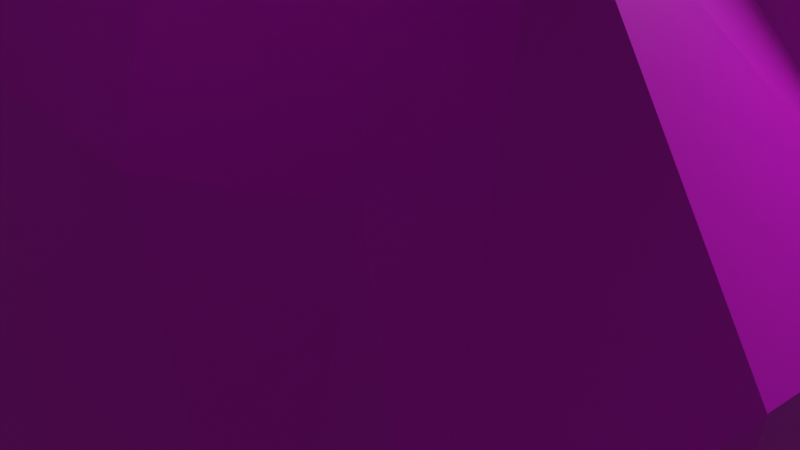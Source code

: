 # Source: cria.blend  (saved by Blender 2.93.21; exported with 4.5.12 LTS)
import bpy
from mathutils import Matrix  # noqa: F401  (used for matrix-valued properties, if any)

bpy.ops.wm.read_factory_settings(use_empty=True)
scene = bpy.context.scene
scene.name = 'Scene'

# ---- collections
col_collection = bpy.data.collections.new('Collection'); scene.collection.children.link(col_collection)

# ---- images (referenced by path relative to the original .blend; pixels are not part of the script)
import os
ASSET_DIR = os.environ.get("B2B_ASSET_DIR", "")  # directory of the original .blend (textures are referenced by path, not embedded)
HERE = os.path.dirname(os.path.abspath(__file__))  # packed textures are extracted next to this script under _unpacked/

def load_image(name, relpath, width, height, colorspace="sRGB"):
    """Load a texture the original file referenced (path relative to the .blend, or extracted next to this script)."""
    p = next((c for c in (os.path.join(HERE, relpath), os.path.join(ASSET_DIR, relpath)) if relpath and os.path.exists(c)), "")
    if p:
        img = bpy.data.images.load(p, check_existing=True)
        img.name = name
    else:  # same state as the original file: an image datablock whose file is absent (Cycles renders it pink)
        img = bpy.data.images.new(name, width, height)
        img.source = "FILE"
        img.filepath = "//" + (relpath or name)
    img.colorspace_settings.name = colorspace
    return img
img_criatextura_png = load_image('Criatextura.png', 'Criatextura.png', 1024, 1024, 'sRGB')

# ---- materials (node trees are filled in below, after node groups)
mat_material_001 = bpy.data.materials.new('Material.001')

# ---- material node trees
mat_material_001.use_nodes = True; mat_material_001.node_tree.nodes.clear()
_N = mat_material_001.node_tree.nodes; _L = mat_material_001.node_tree.links
n0 = _N.new('ShaderNodeBsdfPrincipled'); n0.name = 'Principled BSDF'; n0.location = (10, 300)
n0.distribution = 'GGX'
n0.subsurface_method = 'BURLEY'
n0.inputs[3].default_value = 1.45
n0.inputs[27].default_value = (0.0, 0.0, 0.0, 1.0)
n0.inputs[28].default_value = 1.0
n1 = _N.new('ShaderNodeOutputMaterial'); n1.name = 'Material Output'; n1.location = (300, 300)
n2 = _N.new('ShaderNodeTexImage'); n2.name = 'Image Texture'; n2.location = (-280, 275)
n2.image = img_criatextura_png
_L.new(n0.outputs[0], n1.inputs[0])
_L.new(n2.outputs[0], n0.inputs[0])
n1.is_active_output = True

# ---- world
world_world = bpy.data.worlds.new('World'); scene.world = world_world
world_world.use_nodes = True; world_world.node_tree.nodes.clear()
_N = world_world.node_tree.nodes; _L = world_world.node_tree.links
n0 = _N.new('ShaderNodeOutputWorld'); n0.name = 'World Output'; n0.location = (300, 300)
n1 = _N.new('ShaderNodeBackground'); n1.name = 'Background'; n1.location = (10, 300)
n1.inputs[0].default_value = (0.05088, 0.05088, 0.05088, 1.0)
_L.new(n1.outputs[0], n0.inputs[0])
n0.is_active_output = True
world_world.color = (0.05088, 0.05088, 0.05088)
world_world.use_sun_shadow = False
world_world.sun_shadow_jitter_overblur = 0.0

# ---- cameras
cam_camera = bpy.data.cameras.new('Camera')
cam_camera.clip_end = 100.0
cam_camera.ortho_scale = 7.314

# ---- lights
light_light = bpy.data.lights.new('Light', 'POINT')
light_light.transmission_factor = 0.0
light_light.energy = 1000.0
light_light.shadow_soft_size = 0.1
light_light.shadow_maximum_resolution = 0.006
light_light.use_absolute_resolution = True

# ---- meshes
me_cube_065 = bpy.data.meshes.new('Cube.065')
me_cube_065.from_pydata([(0.479, -0.4986, -0.7595), (0.3839, -0.2266, 1.217), (0.4949, 0.5791, -0.7452), (0.2733, 0.4226, 1.13), (0.7742, 0.709, 0.1096), (0.6777, -0.6772, 0.254), (0.7811, 0.7991, -0.2337), (0.7591, -0.6893, -0.2228), (0.37, 0.4025, 1.015), (0.3644, -0.1504, 1.11), (0.6424, 0.6264, -0.6198), (0.6307, -0.6956, -0.4846), (0.5806, 0.591, 0.4194), (0.5806, -0.377, 0.7417), (0.6596, 0.05714, -0.7485), (0.3608, 0.1598, 1.174), (0.8652, -0.005476, 0.212), (0.9027, 0.05236, -0.2228), (0.4127, 0.1781, 1.011), (0.8346, 0.05348, -0.4898), (0.6804, 0.1441, 0.8026), (0.2103, 0.6016, -0.7904), (0.0, 0.3775, 1.101), (0.2103, -0.5364, -0.7904), (0.0, -0.3422, 1.256), (-0.0002977, -0.8618, 0.2655), (0.0, 0.8684, -0.05779), (0.0, 0.8542, -0.4656), (0.0, -0.8409, -0.2228), (0.0, -0.1444, 1.1), (0.0, 0.4992, 0.9938), (0.0, -0.7032, -0.6278), (0.0, 0.8253, -0.6278), (0.0, 0.7385, 0.498), (0.0, -0.5065, 0.7537), (0.2657, -0.2789, -0.7163), (0.4564, -0.3582, 1.349), (0.4556, 0.7472, 1.239), (0.5751, 0.1882, 1.302), (0.0, 0.7243, 1.246), (0.0, -0.6166, 1.493), (0.822, -0.6721, 1.857), (0.8206, 0.9276, 1.629), (1.067, 0.1394, 1.777), (0.0, 1.173, 1.555), (0.0, -0.9622, 1.927), (0.8031, -0.7079, 2.248), (1.073, 0.8394, 1.92), (1.206, 0.1628, 2.133), (0.0, 1.297, 2.28), (0.0, -1.018, 2.628), (0.9756, -0.3751, 2.559), (1.046, 0.6469, 2.274), (1.256, 0.2538, 2.499), (-9.078e-05, 1.5, 1.763), (0.6873, -0.2012, 2.962), (1.01, 0.6431, 2.706), (1.149, 0.3862, 2.882), (0.0, 1.21, 2.61), (0.0, -0.7076, 3.279), (0.6654, -0.06031, 3.252), (0.9432, 0.7626, 2.845), (0.8273, 0.5684, 3.242), (0.0, 1.024, 2.697), (0.0, -0.2816, 3.51), (0.4122, 0.2195, 3.521), (0.4116, 0.7125, 3.354), (0.5291, 0.5577, 3.432), (6.139e-05, 0.8049, 3.351), (0.0, 0.0918, 3.549), (0.1454, 0.3854, 1.117), (0.2974, -0.4628, -0.8238), (0.567, 0.7189, -0.08754), (0.4419, 0.7701, -0.3708), (0.2461, 0.469, 1.008), (0.3038, 0.7912, -0.6906), (0.3588, 0.6931, 0.41), (0.3508, 0.5329, -0.8203), (0.2389, -0.3739, 1.272), (0.3822, -0.8336, 0.2638), (0.4379, -0.851, -0.2228), (0.2503, -0.1841, 1.112), (0.3692, -0.8264, -0.4872), (0.3588, -0.4791, 0.7511), (0.3384, -0.00346, -0.8864), (0.3452, 0.6995, 1.232), (0.424, -0.5881, 1.492), (0.4399, 1.166, 1.627), (0.4454, -0.9174, 1.904), (0.6007, 1.256, 1.842), (0.5087, -0.9684, 2.299), (0.4411, 1.019, 2.037), (0.3775, -0.8884, 2.777), (0.4962, 0.9606, 2.84), (0.3316, -0.669, 3.176), (0.5775, 0.9343, 2.93), (0.3467, -0.2549, 3.506), (0.1917, 0.6685, 3.413), (0.1933, 0.3875, 3.511), (0.4672, -0.06784, 1.21), (0.8352, -0.3851, 0.2357), (0.8651, -0.3615, -0.2228), (0.4356, -0.03799, 1.076), (0.8177, -0.297, -0.4872), (0.6883, -0.1615, 0.7217), (0.6042, -0.2397, -0.8395), (0.5529, -0.1224, 1.32), (0.2134, -0.2153, -0.7506), (1.019, -0.3713, 1.825), (1.154, -0.3615, 2.199), (1.151, 0.02544, 2.303), (0.9818, 0.1789, 2.795), (0.8545, 0.2407, 3.271), (0.5026, 0.4938, 3.482), (0.4451, -0.3423, -0.8784), (0.6066, 0.4153, -0.7423), (0.3023, 0.2495, 1.15), (0.8622, 0.3635, 0.2372), (0.8651, 0.4662, -0.2228), (0.4455, 0.3453, 1.027), (0.8177, 0.4039, -0.4872), (0.6621, 0.468, 0.7253), (0.2134, 0.3505, -0.6745), (0.5529, 0.4946, 1.27), (1.019, 0.6118, 1.682), (1.198, 0.549, 2.026), (1.228, 0.5067, 2.455), (1.196, 0.5306, 2.83), (0.8021, 0.6439, 3.189), (0.5026, 0.6402, 3.41), (0.3658, 0.2012, -0.879), (0.2832, 1.48, 1.779), (0.3607, 1.453, 1.906), (0.3791, 1.485, 2.083), (0.1272, 1.248, 2.258), (0.0, 1.607, 2.177), (0.0, 1.568, 1.899), (0.1655, 1.559, 1.907), (0.2028, 1.597, 1.968), (0.2116, 1.612, 2.053), (0.1819, 1.599, 2.155), (0.2657, 0.4139, -0.7163), (0.2861, 0.06751, -0.7928), (0.2771, -0.1042, -0.7974), (0.2855, 0.2392, -0.7864), (0.4057, -0.6161, -1.219), (0.2434, -0.5156, -1.146), (0.2219, -0.9112, -1.2), (0.1016, -0.8569, -1.167), (0.5464, -0.2275, -1.212), (0.4158, -0.1554, -1.221), (0.07888, -0.7173, -1.184), (0.3023, -0.6925, -1.036), (0.4041, 0.05094, -0.972), (0.1515, 0.07836, -1.187), (0.1154, -0.3577, -1.172), (0.39, -0.5425, -1.013), (0.8331, 0.4346, -1.213), (0.6721, 0.2503, -1.199), (0.6131, 0.2003, -0.8938), (0.2493, 0.2779, -1.21), (0.8072, 0.8686, -1.147), (0.7249, 0.9907, -1.213), (0.7013, 0.6928, -0.9537), (0.5578, 1.007, -1.218), (0.0, -0.4425, -0.7839), (0.0, 0.5353, -0.7684), (0.4295, 0.2627, 1.029), (0.6694, 0.3312, 0.6937), (0.6542, 0.1258, 0.9048), (0.6333, 0.4682, 0.8831), (0.7145, 0.2521, 1.009), (0.8161, 0.2778, 0.8182), (0.7356, 0.4328, 1.031), (0.8005, 0.4205, 0.7795), (0.7145, 0.3265, 1.025), (0.8226, 0.3591, 0.7758), (0.753, 0.2029, 0.925), (0.7702, 0.4973, 0.8487), (0.5876, 0.6263, 0.8692), (0.621, 0.6617, 0.7371), (0.7233, 0.6263, 0.8848), (0.7567, 0.6617, 0.7527), (0.1628, 0.8448, 1.082), (0.2597, 0.8032, 0.9216), (0.3622, 0.8448, 1.1), (0.4236, 0.8032, 0.9364), (0.08962, 0.9502, 0.9812), (0.1791, 0.9837, 0.8561), (0.4528, 0.9502, 0.996), (0.5422, 0.9837, 0.8709), (0.2268, 1.02, 0.8668), (0.2617, 1.034, 0.8179), (0.3687, 1.02, 0.8725), (0.4036, 1.034, 0.8237), (1.043, -0.3754, 2.639), (0.7504, -0.1631, 2.907), (1.157, -0.1198, 2.371), (1.101, 0.01432, 2.69), (1.512, -0.7812, 3.045), (0.871, -0.09205, 3.142), (1.676, -0.296, 2.496), (1.233, -0.2826, 2.818), (1.729, -0.8505, 3.461), (0.8748, -0.223, 3.676), (1.832, -0.2926, 2.616), (1.422, -0.4326, 3.336), (1.823, -0.5824, 3.835), (1.267, -0.3665, 3.94), (2.141, -0.4346, 3.198), (1.749, -0.5077, 3.623), (0.2357, -0.8704, -0.2228), (0.2013, -0.7892, -0.5575), (0.0, -1.252, -0.2133), (0.4036, -0.8387, -0.355), (0.2185, -0.8298, -0.3902), (0.0, -1.114, -0.6182), (0.1736, -1.233, -0.2133), (0.2013, -1.151, -0.548), (0.2095, -1.18, -0.3823), (0.0, -1.579, -0.1973), (0.0, -1.639, -0.5515), (0.1506, -1.562, -0.1973), (0.2013, -1.676, -0.4812), (0.1909, -1.704, -0.319), (0.0, -1.832, -0.1672), (-3.085e-05, -2.16, -0.273), (0.1182, -1.831, -0.1898), (0.1159, -2.172, -0.1927), (0.1684, -2.01, -0.157), (0.0, -1.871, -0.161), (0.0001863, -2.282, -0.188), (0.0, -2.08, -0.1072), (0.0, -2.368, -0.1476), (0.0, -2.237, -0.117), (0.9574, 0.8176, 2.072), (0.7354, 0.8017, 2.848), (1.052, 0.6038, 2.525), (0.2798, 1.009, 2.615), (0.6271, 0.8169, 2.499), (0.8431, 0.9535, 2.045), (0.3279, 1.068, 2.116), (0.6559, 0.9215, 2.154), (0.3878, 0.9077, 2.53), (0.3974, 1.0, 2.181), (0.6852, 0.834, 2.355), (0.5534, 0.8541, 2.554), (0.3746, 0.9743, 2.376), (0.5822, 0.9873, 2.096), (0.5411, 0.869, 2.408), (0.754, 0.8504, 2.934), (-0.479, -0.4986, -0.7595), (-0.3839, -0.2266, 1.217), (-0.4949, 0.5791, -0.7452), (-0.2733, 0.4226, 1.13), (-0.7742, 0.709, 0.1096), (-0.6777, -0.6772, 0.254), (-0.7811, 0.7991, -0.2337), (-0.7591, -0.6893, -0.2228), (-0.37, 0.4025, 1.015), (-0.3644, -0.1504, 1.11), (-0.6424, 0.6264, -0.6198), (-0.6307, -0.6956, -0.4846), (-0.5806, 0.591, 0.4194), (-0.5806, -0.377, 0.7417), (-0.6596, 0.05714, -0.7485), (-0.3608, 0.1598, 1.174), (-0.8652, -0.005476, 0.212), (-0.9027, 0.05236, -0.2228), (-0.4127, 0.1781, 1.011), (-0.8346, 0.05348, -0.4898), (-0.6804, 0.1441, 0.8026), (-0.2103, 0.6016, -0.7904), (-0.2103, -0.5364, -0.7904), (0.0002977, -0.8618, 0.2655), (-0.2657, -0.2789, -0.7163), (-0.4564, -0.3582, 1.349), (-0.4556, 0.7472, 1.239), (-0.5751, 0.1882, 1.302), (-0.822, -0.6721, 1.857), (-0.8206, 0.9276, 1.629), (-1.067, 0.1394, 1.777), (-0.8031, -0.7079, 2.248), (-1.073, 0.8394, 1.92), (-1.206, 0.1628, 2.133), (-0.9756, -0.3751, 2.559), (-1.046, 0.6469, 2.274), (-1.256, 0.2538, 2.499), (9.078e-05, 1.5, 1.763), (-1.875e-05, -0.9305, 2.803), (-0.6873, -0.2012, 2.962), (-1.01, 0.6431, 2.706), (-1.149, 0.3862, 2.882), (-0.6654, -0.06031, 3.252), (-0.9432, 0.7626, 2.845), (-0.8273, 0.5684, 3.242), (-0.4122, 0.2195, 3.521), (-0.4116, 0.7125, 3.354), (-0.5291, 0.5577, 3.432), (-6.139e-05, 0.8049, 3.351), (-0.1454, 0.3854, 1.117), (-0.2974, -0.4628, -0.8238), (-0.567, 0.7189, -0.08754), (-0.4419, 0.7701, -0.3708), (-0.2461, 0.469, 1.008), (-0.3038, 0.7912, -0.6906), (-0.3588, 0.6931, 0.41), (-0.3508, 0.5329, -0.8203), (-0.2389, -0.3739, 1.272), (-0.3822, -0.8336, 0.2638), (-0.4379, -0.851, -0.2228), (-0.2503, -0.1841, 1.112), (-0.3692, -0.8264, -0.4872), (-0.3588, -0.4791, 0.7511), (-0.3384, -0.00346, -0.8864), (-0.3452, 0.6995, 1.232), (-0.424, -0.5881, 1.492), (-0.4399, 1.166, 1.627), (-0.4454, -0.9174, 1.904), (-0.6007, 1.256, 1.842), (-0.5087, -0.9684, 2.299), (-0.4411, 1.019, 2.037), (-0.3775, -0.8884, 2.777), (-0.4962, 0.9606, 2.84), (-0.3316, -0.669, 3.176), (-0.5775, 0.9343, 2.93), (-0.3467, -0.2549, 3.506), (-0.1917, 0.6685, 3.413), (-0.1933, 0.3875, 3.511), (-0.4672, -0.06784, 1.21), (-0.8352, -0.3851, 0.2357), (-0.8651, -0.3615, -0.2228), (-0.4356, -0.03799, 1.076), (-0.8177, -0.297, -0.4872), (-0.6883, -0.1615, 0.7217), (-0.6042, -0.2397, -0.8395), (-0.5529, -0.1224, 1.32), (-0.2134, -0.2153, -0.7506), (-1.019, -0.3713, 1.825), (-1.154, -0.3615, 2.199), (-1.151, 0.02544, 2.303), (-0.9818, 0.1789, 2.795), (-0.8545, 0.2407, 3.271), (-0.5026, 0.4938, 3.482), (-0.4451, -0.3423, -0.8784), (-0.6066, 0.4153, -0.7423), (-0.3023, 0.2495, 1.15), (-0.8622, 0.3635, 0.2372), (-0.8651, 0.4662, -0.2228), (-0.4455, 0.3453, 1.027), (-0.8177, 0.4039, -0.4872), (-0.6621, 0.468, 0.7253), (-0.2134, 0.3505, -0.6745), (-0.5529, 0.4946, 1.27), (-1.019, 0.6118, 1.682), (-1.198, 0.549, 2.026), (-1.228, 0.5067, 2.455), (-1.196, 0.5306, 2.83), (-0.8021, 0.6439, 3.189), (-0.5026, 0.6402, 3.41), (-0.3658, 0.2012, -0.879), (-0.2832, 1.48, 1.779), (-0.3607, 1.453, 1.906), (-0.3791, 1.485, 2.083), (-0.1272, 1.248, 2.258), (-0.1655, 1.559, 1.907), (-0.2028, 1.597, 1.968), (-0.2116, 1.612, 2.053), (-0.1819, 1.599, 2.155), (-0.2657, 0.4139, -0.7163), (-0.2861, 0.06751, -0.7928), (-0.2771, -0.1042, -0.7974), (-0.2855, 0.2392, -0.7864), (-0.4057, -0.6161, -1.219), (-0.2434, -0.5156, -1.146), (-0.2219, -0.9112, -1.2), (-0.1016, -0.8569, -1.167), (-0.5464, -0.2275, -1.212), (-0.4158, -0.1554, -1.221), (-0.07888, -0.7173, -1.184), (-0.3023, -0.6925, -1.036), (-0.4041, 0.05094, -0.972), (-0.1515, 0.07836, -1.187), (-0.1154, -0.3577, -1.172), (-0.39, -0.5425, -1.013), (-0.8331, 0.4346, -1.213), (-0.6721, 0.2503, -1.199), (-0.6131, 0.2003, -0.8938), (-0.2493, 0.2779, -1.21), (-0.8072, 0.8686, -1.147), (-0.7249, 0.9907, -1.213), (-0.7013, 0.6928, -0.9537), (-0.5578, 1.007, -1.218), (-0.4295, 0.2627, 1.029), (-0.6694, 0.3312, 0.6937), (-0.6542, 0.1258, 0.9048), (-0.6333, 0.4682, 0.8831), (-0.7145, 0.2521, 1.009), (-0.8161, 0.2778, 0.8182), (-0.7356, 0.4328, 1.031), (-0.8005, 0.4205, 0.7795), (-0.7145, 0.3265, 1.025), (-0.8226, 0.3591, 0.7758), (-0.753, 0.2029, 0.925), (-0.7702, 0.4973, 0.8487), (-0.5876, 0.6263, 0.8692), (-0.621, 0.6617, 0.7371), (-0.7233, 0.6263, 0.8848), (-0.7567, 0.6617, 0.7527), (-0.1628, 0.8448, 1.082), (-0.2597, 0.8032, 0.9216), (-0.3622, 0.8448, 1.1), (-0.4236, 0.8032, 0.9364), (-0.08962, 0.9502, 0.9812), (-0.1791, 0.9837, 0.8561), (-0.4528, 0.9502, 0.996), (-0.5422, 0.9837, 0.8709), (-0.2268, 1.02, 0.8668), (-0.2617, 1.034, 0.8179), (-0.3687, 1.02, 0.8725), (-0.4036, 1.034, 0.8237), (-1.043, -0.3754, 2.639), (-0.7504, -0.1631, 2.907), (-1.157, -0.1198, 2.371), (-1.101, 0.01432, 2.69), (-1.512, -0.7812, 3.045), (-0.871, -0.09205, 3.142), (-1.676, -0.296, 2.496), (-1.233, -0.2826, 2.818), (-1.729, -0.8505, 3.461), (-0.8748, -0.223, 3.676), (-1.832, -0.2926, 2.616), (-1.422, -0.4326, 3.336), (-1.823, -0.5824, 3.835), (-1.267, -0.3665, 3.94), (-2.141, -0.4346, 3.198), (-1.749, -0.5077, 3.623), (-0.2357, -0.8704, -0.2228), (-0.2013, -0.7892, -0.5575), (-0.4036, -0.8387, -0.355), (-0.2185, -0.8298, -0.3902), (-0.1736, -1.233, -0.2133), (-0.2013, -1.151, -0.548), (-0.2095, -1.18, -0.3823), (-0.1506, -1.562, -0.1973), (-0.2013, -1.676, -0.4812), (-0.1909, -1.704, -0.319), (-0.1182, -1.831, -0.1898), (-0.1159, -2.172, -0.1927), (-0.1684, -2.01, -0.157), (-0.0001863, -2.282, -0.188), (-0.9574, 0.8176, 2.072), (-0.7354, 0.8017, 2.848), (-1.052, 0.6038, 2.525), (-0.2798, 1.009, 2.615), (-0.6271, 0.8169, 2.499), (-0.8431, 0.9535, 2.045), (-0.3279, 1.068, 2.116), (-0.6559, 0.9215, 2.154), (-0.3878, 0.9077, 2.53), (-0.3974, 1.0, 2.181), (-0.6852, 0.834, 2.355), (-0.5534, 0.8541, 2.554), (-0.3746, 0.9743, 2.376), (-0.5822, 0.9873, 2.096), (-0.5411, 0.869, 2.408), (-0.754, 0.8504, 2.934)], [], [(74, 70, 3, 8), (102, 99, 1, 9), (101, 100, 5, 7), (73, 72, 4, 6), (75, 73, 6, 10), (103, 101, 7, 11), (104, 102, 9, 13), (76, 74, 8, 12), (105, 103, 11, 0), (77, 75, 10, 2), (72, 76, 12, 4), (100, 104, 13, 5), (117, 121, 168, 20, 16), (115, 120, 19, 14), (120, 118, 17, 19), (118, 117, 16, 17), (119, 116, 15, 18, 167), (116, 3, 37, 123), (79, 83, 34, 25), (71, 82, 212, 31, 23), (83, 81, 29, 34), (211, 28, 213, 217), (80, 79, 25, 28, 211), (21, 77, 141, 122), (81, 78, 24, 29), (70, 22, 39, 85), (99, 15, 38, 106), (78, 1, 36, 86), (85, 39, 44, 87), (86, 36, 41, 88), (123, 37, 42, 124), (106, 38, 43, 108), (91, 89, 132, 133), (88, 41, 46, 90), (124, 42, 47, 125), (108, 43, 48, 109), (125, 47, 52, 126), (109, 48, 53, 110), (58, 93, 134, 49), (90, 46, 51, 92), (92, 51, 55, 94), (126, 52, 237, 56, 127), (110, 53, 57, 111), (93, 58, 63, 95), (94, 55, 60, 96), (127, 56, 61, 128), (111, 57, 62, 112), (112, 62, 67, 113), (95, 63, 68, 97), (96, 60, 65, 98), (128, 61, 66, 129), (98, 65, 113, 67, 129, 66, 97), (64, 96, 98, 69), (61, 250, 95, 97, 66), (59, 94, 96, 64), (56, 236, 93, 95, 250, 61), (239, 246, 243, 238, 93, 236), (289, 92, 94, 59), (50, 90, 92, 289), (47, 89, 91, 240, 235, 52), (45, 88, 90, 50), (42, 87, 89, 47), (40, 86, 88, 45), (37, 85, 87, 42), (24, 78, 86, 40), (3, 70, 85, 37), (9, 1, 78, 81), (7, 5, 79, 80), (11, 7, 80, 214, 82), (13, 9, 81, 83), (0, 11, 82, 71), (5, 13, 83, 79), (26, 33, 76, 72), (21, 32, 75, 77), (33, 30, 74, 76), (32, 27, 73, 75), (27, 26, 72, 73), (130, 84, 142, 144), (30, 22, 70, 74), (89, 87, 131, 132), (84, 114, 143, 142), (60, 112, 113, 65), (46, 109, 110, 51), (41, 108, 109, 46), (36, 106, 108, 41), (1, 99, 106, 36), (77, 130, 144, 141), (16, 20, 104, 100), (14, 19, 103, 105), (20, 169, 18, 102, 104), (19, 17, 101, 103), (17, 16, 100, 101), (18, 15, 99, 102), (62, 128, 129, 67), (57, 127, 128, 62), (53, 126, 127, 57), (48, 125, 126, 53), (43, 124, 125, 48), (38, 123, 124, 43), (15, 116, 123, 38), (8, 3, 116, 119), (0, 71, 114, 105), (6, 4, 117, 118), (10, 6, 118, 120), (12, 8, 119, 170, 121), (2, 10, 120, 115), (4, 12, 121, 117), (93, 238, 241, 91, 133, 134), (87, 44, 54, 131), (131, 54, 136, 137), (134, 133, 139, 140), (49, 134, 140, 135), (133, 132, 138, 139), (132, 131, 137, 138), (150, 154, 160, 158), (115, 130, 77, 2), (35, 71, 23, 107), (35, 143, 114, 71), (152, 151, 148, 147), (151, 155, 146, 148), (155, 154, 150, 146), (153, 156, 145, 149), (156, 152, 147, 145), (14, 105, 152, 156), (115, 14, 156, 153), (84, 130, 154, 155), (114, 84, 155, 151), (105, 114, 151, 152), (130, 115, 153, 154), (159, 157, 161, 163), (158, 160, 164, 162), (149, 150, 158, 157), (153, 149, 157, 159), (154, 153, 159, 160), (164, 163, 161, 162), (160, 159, 163, 164), (157, 158, 162, 161), (150, 149, 145, 147, 148, 146), (98, 97, 68, 69), (138, 137, 136, 135, 140, 139), (23, 31, 165), (23, 165, 107), (144, 142, 35, 107, 165, 166, 122, 141), (143, 35, 142), (32, 21, 122, 166), (170, 119, 179, 180), (20, 168, 176, 172), (168, 121, 174, 176), (167, 18, 171, 175), (121, 170, 178, 174), (169, 20, 172, 177), (18, 169, 177, 171), (119, 167, 175, 173), (179, 181, 185, 183), (119, 173, 181, 179), (178, 170, 180, 182), (173, 178, 182, 181), (186, 184, 188, 190), (180, 179, 183, 184), (182, 180, 184, 186), (181, 182, 186, 185), (190, 188, 192, 194), (185, 186, 190, 189), (183, 185, 189, 187), (184, 183, 187, 188), (171, 177, 172, 176, 174, 178, 173, 175), (192, 191, 193, 194), (189, 190, 194, 193), (187, 189, 193, 191), (188, 187, 191, 192), (196, 195, 199, 200), (195, 197, 201, 199), (197, 198, 202, 201), (198, 196, 200, 202), (201, 202, 206, 205), (202, 200, 204, 206), (200, 199, 203, 204), (199, 201, 205, 203), (204, 203, 207, 208), (203, 205, 209, 207), (205, 206, 210, 209), (206, 204, 208, 210), (207, 209, 210, 208), (31, 212, 218, 216), (82, 214, 215, 212), (214, 80, 211, 215), (212, 215, 219, 218), (215, 211, 217, 219), (218, 219, 224, 223), (219, 217, 222, 224), (217, 213, 220, 222), (216, 218, 223, 221), (223, 224, 229, 228), (224, 222, 227, 229), (221, 223, 228, 226), (222, 220, 225, 227), (227, 225, 230, 232), (228, 229, 234, 233), (229, 227, 232, 234), (226, 228, 233, 231), (237, 239, 236, 56), (52, 235, 242, 245, 239, 237), (244, 241, 238, 243, 247), (249, 247, 243, 246), (235, 240, 244, 248, 242), (240, 91, 241, 244), (245, 249, 246, 239), (242, 248, 249, 245), (248, 244, 247, 249), (51, 110, 197, 195), (111, 198, 197, 110), (112, 196, 198, 111), (112, 60, 55, 196), (55, 51, 195, 196), (304, 259, 254, 300), (332, 260, 252, 329), (331, 258, 256, 330), (303, 257, 255, 302), (305, 261, 257, 303), (333, 262, 258, 331), (334, 264, 260, 332), (306, 263, 259, 304), (335, 251, 262, 333), (307, 253, 261, 305), (302, 255, 263, 306), (330, 256, 264, 334), (347, 267, 271, 394, 351), (345, 265, 270, 350), (350, 270, 268, 348), (348, 268, 267, 347), (349, 393, 269, 266, 346), (346, 353, 277, 254), (309, 274, 34, 313), (301, 273, 31, 438, 312), (313, 34, 29, 311), (437, 441, 213, 28), (310, 437, 28, 274, 309), (272, 352, 369, 307), (311, 29, 24, 308), (300, 315, 39, 22), (329, 336, 278, 266), (308, 316, 276, 252), (315, 317, 44, 39), (316, 318, 279, 276), (353, 354, 280, 277), (336, 338, 281, 278), (321, 363, 362, 319), (318, 320, 282, 279), (354, 355, 283, 280), (338, 339, 284, 281), (355, 356, 286, 283), (339, 340, 287, 284), (58, 49, 364, 323), (320, 322, 285, 282), (322, 324, 290, 285), (356, 357, 291, 453, 286), (340, 341, 292, 287), (323, 325, 63, 58), (324, 326, 293, 290), (357, 358, 294, 291), (341, 342, 295, 292), (342, 343, 298, 295), (325, 327, 299, 63), (326, 328, 296, 293), (358, 359, 297, 294), (328, 327, 297, 359, 298, 343, 296), (64, 69, 328, 326), (294, 297, 327, 325, 466), (59, 64, 326, 324), (291, 294, 466, 325, 323, 452), (455, 452, 323, 454, 459, 462), (289, 59, 324, 322), (50, 289, 322, 320), (283, 286, 451, 456, 321, 319), (45, 50, 320, 318), (280, 283, 319, 317), (40, 45, 318, 316), (277, 280, 317, 315), (24, 40, 316, 308), (254, 277, 315, 300), (260, 311, 308, 252), (258, 310, 309, 256), (262, 312, 439, 310, 258), (264, 313, 311, 260), (251, 301, 312, 262), (256, 309, 313, 264), (26, 302, 306, 33), (272, 307, 305, 32), (33, 306, 304, 30), (32, 305, 303, 27), (27, 303, 302, 26), (360, 372, 370, 314), (30, 304, 300, 22), (319, 362, 361, 317), (314, 370, 371, 344), (293, 296, 343, 342), (282, 285, 340, 339), (279, 282, 339, 338), (276, 279, 338, 336), (252, 276, 336, 329), (307, 369, 372, 360), (267, 330, 334, 271), (265, 335, 333, 270), (271, 334, 332, 269, 395), (270, 333, 331, 268), (268, 331, 330, 267), (269, 332, 329, 266), (295, 298, 359, 358), (292, 295, 358, 357), (287, 292, 357, 356), (284, 287, 356, 355), (281, 284, 355, 354), (278, 281, 354, 353), (266, 278, 353, 346), (259, 349, 346, 254), (251, 335, 344, 301), (257, 348, 347, 255), (261, 350, 348, 257), (263, 351, 396, 349, 259), (253, 345, 350, 261), (255, 347, 351, 263), (323, 364, 363, 321, 457, 454), (317, 361, 288, 44), (361, 365, 136, 288), (364, 368, 367, 363), (49, 135, 368, 364), (363, 367, 366, 362), (362, 366, 365, 361), (378, 386, 388, 382), (345, 253, 307, 360), (275, 337, 273, 301), (275, 301, 344, 371), (380, 375, 376, 379), (379, 376, 374, 383), (383, 374, 378, 382), (381, 377, 373, 384), (384, 373, 375, 380), (265, 384, 380, 335), (345, 381, 384, 265), (314, 383, 382, 360), (344, 379, 383, 314), (335, 380, 379, 344), (360, 382, 381, 345), (387, 391, 389, 385), (386, 390, 392, 388), (377, 385, 386, 378), (381, 387, 385, 377), (382, 388, 387, 381), (392, 390, 389, 391), (388, 392, 391, 387), (385, 389, 390, 386), (378, 374, 376, 375, 373, 377), (328, 69, 299, 327), (366, 367, 368, 135, 136, 365), (273, 165, 31), (273, 337, 165), (372, 369, 352, 166, 165, 337, 275, 370), (371, 370, 275), (32, 166, 352, 272), (396, 406, 405, 349), (271, 398, 402, 394), (394, 402, 400, 351), (393, 401, 397, 269), (351, 400, 404, 396), (395, 403, 398, 271), (269, 397, 403, 395), (349, 399, 401, 393), (405, 409, 411, 407), (349, 405, 407, 399), (404, 408, 406, 396), (399, 407, 408, 404), (412, 416, 414, 410), (406, 410, 409, 405), (408, 412, 410, 406), (407, 411, 412, 408), (416, 420, 418, 414), (411, 415, 416, 412), (409, 413, 415, 411), (410, 414, 413, 409), (397, 401, 399, 404, 400, 402, 398, 403), (418, 420, 419, 417), (415, 419, 420, 416), (413, 417, 419, 415), (414, 418, 417, 413), (422, 426, 425, 421), (421, 425, 427, 423), (423, 427, 428, 424), (424, 428, 426, 422), (427, 431, 432, 428), (428, 432, 430, 426), (426, 430, 429, 425), (425, 429, 431, 427), (430, 434, 433, 429), (429, 433, 435, 431), (431, 435, 436, 432), (432, 436, 434, 430), (433, 434, 436, 435), (31, 216, 442, 438), (312, 438, 440, 439), (439, 440, 437, 310), (438, 442, 443, 440), (440, 443, 441, 437), (442, 445, 446, 443), (443, 446, 444, 441), (441, 444, 220, 213), (216, 221, 445, 442), (445, 448, 449, 446), (446, 449, 447, 444), (221, 226, 448, 445), (444, 447, 225, 220), (447, 232, 230, 225), (448, 233, 234, 449), (449, 234, 232, 447), (226, 450, 233, 448), (453, 291, 452, 455), (286, 453, 455, 461, 458, 451), (460, 463, 459, 454, 457), (465, 462, 459, 463), (451, 458, 464, 460, 456), (456, 460, 457, 321), (461, 455, 462, 465), (458, 461, 465, 464), (464, 465, 463, 460), (285, 421, 423, 340), (341, 340, 423, 424), (342, 341, 424, 422), (342, 422, 290, 293), (290, 422, 421, 285)])
_uv = me_cube_065.uv_layers.new(name='UVMap')
_uv.uv.foreach_set('vector', [0.753, 0.01532, 0.7465, 0.003146, 0.7576, 0.0, 0.7703, 0.01299, 0.6551, 0.3174, 0.6658, 0.305, 0.682, 0.3186, 0.6698, 0.325, 0.5385, 0.4334, 0.5799, 0.3938, 0.6105, 0.4186, 0.5663, 0.459, 0.9638, 0.2247, 0.9638, 0.2607, 0.9499, 0.2895, 0.9318, 0.2509, 0.7558, 0.2247, 0.7686, 0.1835, 0.8014, 0.1625, 0.8015, 0.212, 0.516, 0.4568, 0.5385, 0.4334, 0.5663, 0.459, 0.554, 0.491, 0.6161, 0.3435, 0.6551, 0.3174, 0.6698, 0.325, 0.6386, 0.3607, 0.7568, 0.08792, 0.753, 0.01532, 0.7703, 0.01299, 0.7868, 0.08414, 0.4982, 0.4982, 0.516, 0.4568, 0.554, 0.491, 0.5296, 0.5134, 0.136, 0.02995, 0.1219, 0.0, 0.1679, 0.00843, 0.1518, 0.0194, 0.7823, 0.147, 0.7568, 0.08792, 0.7868, 0.08414, 0.803, 0.1201, 0.5799, 0.3938, 0.6161, 0.3435, 0.6386, 0.3607, 0.6105, 0.4186, 0.5314, 0.3472, 0.5789, 0.3069, 0.5844, 0.3176, 0.6043, 0.3181, 0.5521, 0.3715, 0.1705, 0.03539, 0.1962, 0.02886, 0.2097, 0.07035, 0.1886, 0.07664, 0.4723, 0.4147, 0.4869, 0.3837, 0.5101, 0.4064, 0.4928, 0.435, 0.4869, 0.3837, 0.5314, 0.3472, 0.5521, 0.3715, 0.5101, 0.4064, 0.8105, 0.2481, 0.8187, 0.2247, 0.8321, 0.2275, 0.8274, 0.2385, 0.8192, 0.2432, 0.3039, 0.1435, 0.3055, 0.1652, 0.279, 0.2037, 0.2699, 0.1714, 0.6415, 0.4438, 0.6611, 0.3785, 0.6879, 0.4002, 0.6698, 0.467, 0.1621, 0.1511, 0.1826, 0.191, 0.1612, 0.1923, 0.1343, 0.1889, 0.154, 0.1627, 0.6774, 0.7558, 0.6495, 0.8073, 0.6275, 0.8015, 0.6545, 0.7456, 0.9203, 0.7674, 0.949, 0.7613, 0.9518, 0.8103, 0.9303, 0.81, 0.5986, 0.4869, 0.6415, 0.4438, 0.6698, 0.467, 0.6283, 0.5111, 0.6138, 0.4995, 0.1169, 0.02617, 0.136, 0.02995, 0.1297, 0.04658, 0.1255, 0.05573, 0.3154, 0.09035, 0.3188, 0.06758, 0.348, 0.07423, 0.346, 0.09813, 0.3218, 0.1621, 0.3399, 0.1627, 0.3357, 0.2062, 0.2933, 0.199, 0.2871, 0.1026, 0.2977, 0.1319, 0.2706, 0.1333, 0.277, 0.09524, 0.3188, 0.06758, 0.2992, 0.08393, 0.2916, 0.06729, 0.2981, 0.03974, 0.2933, 0.199, 0.3357, 0.2062, 0.3301, 0.2629, 0.2756, 0.2572, 0.4682, 0.4559, 0.4723, 0.4841, 0.4163, 0.4599, 0.437, 0.4087, 0.2699, 0.1714, 0.279, 0.2037, 0.2312, 0.2232, 0.2102, 0.182, 0.277, 0.09524, 0.2706, 0.1333, 0.2097, 0.1234, 0.2214, 0.06089, 0.7756, 0.666, 0.7629, 0.6475, 0.8004, 0.6363, 0.8112, 0.6557, 0.437, 0.4087, 0.4163, 0.4599, 0.376, 0.4325, 0.3936, 0.3865, 0.6774, 0.6697, 0.7108, 0.6449, 0.7, 0.6926, 0.678, 0.7185, 0.3986, 0.4999, 0.3793, 0.5445, 0.3339, 0.5363, 0.352, 0.4893, 0.678, 0.7185, 0.7, 0.6926, 0.7126, 0.7346, 0.6986, 0.7678, 0.352, 0.4893, 0.3339, 0.5363, 0.2879, 0.5253, 0.3236, 0.5117, 0.8039, 0.8939, 0.8396, 0.8283, 0.8396, 0.9205, 0.825, 0.9289, 0.3936, 0.3865, 0.376, 0.4325, 0.3203, 0.4526, 0.3431, 0.3536, 0.3431, 0.3536, 0.3203, 0.4526, 0.28, 0.4185, 0.2916, 0.3426, 0.6986, 0.7678, 0.7126, 0.7346, 0.7246, 0.7633, 0.7417, 0.7796, 0.7256, 0.8062, 0.3236, 0.5117, 0.2879, 0.5253, 0.2444, 0.5039, 0.2697, 0.4802, 0.4576, 0.9434, 0.4195, 0.8844, 0.4448, 0.884, 0.464, 0.9523, 0.2916, 0.3426, 0.28, 0.4185, 0.2431, 0.41, 0.2366, 0.3549, 0.7256, 0.8062, 0.7417, 0.7796, 0.7632, 0.788, 0.7899, 0.8206, 0.2697, 0.4802, 0.2444, 0.5039, 0.2097, 0.4702, 0.2201, 0.4464, 0.405, 0.7323, 0.3777, 0.7618, 0.3508, 0.7316, 0.3534, 0.7218, 0.7135, 0.2987, 0.7122, 0.2247, 0.7803, 0.2689, 0.7757, 0.2987, 0.3936, 0.6401, 0.4083, 0.6913, 0.3651, 0.6883, 0.3308, 0.6883, 0.7899, 0.8206, 0.7632, 0.788, 0.8398, 0.8154, 0.8306, 0.8283, 0.3308, 0.6883, 0.3651, 0.6883, 0.3534, 0.7218, 0.3508, 0.7316, 0.3418, 0.7382, 0.3268, 0.7404, 0.3089, 0.718, 0.3612, 0.6121, 0.3936, 0.6401, 0.3308, 0.6883, 0.334, 0.6452, 0.3707, 0.8037, 0.3463, 0.7945, 0.3226, 0.7896, 0.3089, 0.718, 0.3268, 0.7404, 0.3904, 0.5815, 0.4195, 0.6133, 0.3936, 0.6401, 0.3612, 0.6121, 0.7417, 0.7796, 0.7847, 0.7758, 0.8155, 0.7578, 0.8119, 0.7727, 0.791, 0.7849, 0.7632, 0.788, 0.7746, 0.7317, 0.7868, 0.7326, 0.8037, 0.7195, 0.8246, 0.7202, 0.8155, 0.7578, 0.7847, 0.7758, 0.3571, 0.3187, 0.3431, 0.3536, 0.2916, 0.3426, 0.2952, 0.307, 0.3801, 0.3226, 0.3936, 0.3865, 0.3431, 0.3536, 0.3571, 0.3187, 0.1116, 0.9153, 0.09515, 0.8382, 0.1364, 0.8368, 0.119, 0.8841, 0.1269, 0.905, 0.1467, 0.9263, 0.4541, 0.3683, 0.437, 0.4087, 0.3936, 0.3865, 0.3801, 0.3226, 0.7108, 0.6449, 0.7596, 0.6176, 0.7629, 0.6475, 0.7, 0.6926, 0.3509, 0.04115, 0.2981, 0.03974, 0.2987, 0.0002686, 0.3543, 0.0, 0.7104, 0.5872, 0.7174, 0.5817, 0.7596, 0.6176, 0.7108, 0.6449, 0.348, 0.07423, 0.3188, 0.06758, 0.2981, 0.03974, 0.3509, 0.04115, 0.3055, 0.1652, 0.3218, 0.1621, 0.2933, 0.199, 0.279, 0.2037, 0.6698, 0.325, 0.682, 0.3186, 0.7057, 0.3306, 0.6799, 0.3334, 0.5663, 0.459, 0.6105, 0.4186, 0.6415, 0.4438, 0.5986, 0.4869, 0.554, 0.491, 0.5663, 0.459, 0.5986, 0.4869, 0.5893, 0.5004, 0.5801, 0.5139, 0.6386, 0.3607, 0.6698, 0.325, 0.6799, 0.3334, 0.6611, 0.3785, 0.1851, 0.1492, 0.2097, 0.1668, 0.1826, 0.191, 0.1621, 0.1511, 0.6105, 0.4186, 0.6386, 0.3607, 0.6611, 0.3785, 0.6415, 0.4438, 0.7122, 0.15, 0.7148, 0.0813, 0.7568, 0.08792, 0.7823, 0.147, 0.1169, 0.02617, 0.08436, 0.005569, 0.1219, 0.0, 0.136, 0.02995, 0.7148, 0.0813, 0.7251, 0.02006, 0.753, 0.01532, 0.7568, 0.08792, 0.7206, 0.2206, 0.7172, 0.2005, 0.7686, 0.1835, 0.7558, 0.2247, 0.7172, 0.2005, 0.7122, 0.15, 0.7823, 0.147, 0.7686, 0.1835, 0.1486, 0.06947, 0.152, 0.09494, 0.1434, 0.08776, 0.1378, 0.06717, 0.1821, 0.5354, 0.2006, 0.534, 0.2006, 0.5516, 0.1869, 0.5656, 0.7629, 0.6475, 0.7596, 0.6176, 0.8014, 0.6175, 0.8004, 0.6363, 0.152, 0.09494, 0.1759, 0.1321, 0.1479, 0.1087, 0.1434, 0.08776, 0.4083, 0.6913, 0.405, 0.7323, 0.3534, 0.7218, 0.3651, 0.6883, 0.376, 0.4325, 0.352, 0.4893, 0.3236, 0.5117, 0.3203, 0.4526, 0.4163, 0.4599, 0.3986, 0.4999, 0.352, 0.4893, 0.376, 0.4325, 0.2916, 0.06729, 0.277, 0.09524, 0.2214, 0.06089, 0.2493, 0.02607, 0.2992, 0.08393, 0.2871, 0.1026, 0.277, 0.09524, 0.2916, 0.06729, 0.136, 0.02995, 0.1486, 0.06947, 0.1378, 0.06717, 0.1297, 0.04658, 0.5521, 0.3715, 0.6043, 0.3181, 0.6161, 0.3435, 0.5799, 0.3938, 0.4833, 0.4687, 0.4928, 0.435, 0.516, 0.4568, 0.4982, 0.4982, 0.6893, 0.2421, 0.6839, 0.2473, 0.6893, 0.2785, 0.6611, 0.2785, 0.6559, 0.2419, 0.4928, 0.435, 0.5101, 0.4064, 0.5385, 0.4334, 0.516, 0.4568, 0.5101, 0.4064, 0.5521, 0.3715, 0.5799, 0.3938, 0.5385, 0.4334, 0.5525, 0.3049, 0.532, 0.3049, 0.5342, 0.279, 0.5492, 0.2877, 0.3777, 0.7618, 0.369, 0.7691, 0.3418, 0.7382, 0.3508, 0.7316, 0.4195, 0.7824, 0.4129, 0.8012, 0.369, 0.7691, 0.3777, 0.7618, 0.2879, 0.5253, 0.2825, 0.5445, 0.2417, 0.5214, 0.2444, 0.5039, 0.3339, 0.5363, 0.3286, 0.5707, 0.2825, 0.5445, 0.2879, 0.5253, 0.3793, 0.5445, 0.3705, 0.5815, 0.3286, 0.5707, 0.3339, 0.5363, 0.2706, 0.1333, 0.2699, 0.1714, 0.2102, 0.182, 0.2097, 0.1234, 0.2977, 0.1319, 0.3039, 0.1435, 0.2699, 0.1714, 0.2706, 0.1333, 0.8004, 0.2419, 0.7974, 0.2284, 0.8187, 0.2247, 0.8105, 0.2481, 0.1851, 0.1492, 0.1621, 0.1511, 0.1759, 0.1321, 0.1916, 0.1144, 0.8014, 0.1625, 0.803, 0.1201, 0.833, 0.1034, 0.8314, 0.1603, 0.8015, 0.212, 0.8014, 0.1625, 0.8314, 0.1603, 0.833, 0.1936, 0.7868, 0.08414, 0.7703, 0.01299, 0.7819, 0.01063, 0.7955, 0.02618, 0.8002, 0.04536, 0.1518, 0.0194, 0.1679, 0.00843, 0.1962, 0.02886, 0.1705, 0.03539, 0.803, 0.1201, 0.7868, 0.08414, 0.8002, 0.04536, 0.833, 0.1034, 0.5355, 0.9415, 0.5408, 0.9146, 0.5132, 0.9071, 0.505, 0.9204, 0.4723, 0.8767, 0.5198, 0.8758, 0.2756, 0.2572, 0.3301, 0.2629, 0.326, 0.3041, 0.2911, 0.2984, 0.8014, 0.6175, 0.8276, 0.5997, 0.8398, 0.6127, 0.8245, 0.6229, 0.5198, 0.8758, 0.4723, 0.8767, 0.4742, 0.8504, 0.4816, 0.8502, 0.527, 0.8604, 0.5198, 0.8758, 0.4816, 0.8502, 0.4968, 0.8332, 0.8112, 0.6557, 0.8004, 0.6363, 0.827, 0.6306, 0.8322, 0.64, 0.8004, 0.6363, 0.8014, 0.6175, 0.8245, 0.6229, 0.827, 0.6306, 0.9796, 0.4514, 0.9382, 0.4368, 0.9401, 0.4093, 0.9901, 0.3926, 0.1705, 0.03539, 0.1486, 0.06947, 0.136, 0.02995, 0.1518, 0.0194, 0.1523, 0.1297, 0.1621, 0.1511, 0.154, 0.1627, 0.1439, 0.1239, 0.1523, 0.1297, 0.1479, 0.1087, 0.1759, 0.1321, 0.1621, 0.1511, 0.7227, 0.9201, 0.7495, 0.9088, 0.7498, 0.9251, 0.7498, 0.9386, 0.9671, 0.5318, 0.9544, 0.4886, 0.9766, 0.5007, 0.9762, 0.5467, 0.9544, 0.4886, 0.9382, 0.4368, 0.9796, 0.4514, 0.9766, 0.5007, 0.9627, 0.1002, 0.9687, 0.04744, 0.9944, 0.04188, 0.9937, 0.0881, 0.9687, 0.04744, 0.9712, 0.02656, 0.9915, 0.0, 0.9944, 0.04188, 0.1886, 0.07664, 0.1916, 0.1144, 0.1702, 0.1793, 0.1758, 0.1584, 0.1705, 0.03539, 0.1886, 0.07664, 0.1758, 0.1584, 0.1581, 0.0866, 0.6884, 0.8485, 0.6818, 0.8283, 0.7288, 0.8284, 0.7385, 0.8727, 0.6907, 0.8914, 0.6884, 0.8485, 0.7385, 0.8727, 0.7495, 0.9088, 0.6774, 0.8905, 0.6907, 0.8914, 0.7495, 0.9088, 0.7227, 0.9201, 0.1486, 0.06947, 0.1705, 0.03539, 0.1581, 0.0866, 0.1269, 0.09241, 0.9539, 0.132, 0.9944, 0.171, 0.9853, 0.2064, 0.961, 0.1823, 0.9901, 0.3926, 0.9401, 0.4093, 0.9415, 0.311, 0.9615, 0.305, 0.998, 0.4536, 0.9796, 0.4514, 0.9901, 0.3926, 1.0, 0.3639, 0.9627, 0.1002, 0.9937, 0.0881, 0.9944, 0.171, 0.9539, 0.132, 0.04671, 0.9607, 0.01642, 0.9602, 0.0, 0.9374, 0.04553, 0.9336, 0.04671, 0.8401, 0.01454, 0.8777, 0.01137, 0.846, 0.02688, 0.8341, 0.04553, 0.9336, 0.0, 0.9374, 0.01454, 0.8777, 0.04671, 0.8401, 1.0, 0.3639, 0.9901, 0.3926, 0.9615, 0.305, 0.9766, 0.3149, 0.9796, 0.4514, 0.998, 0.4536, 1.0, 0.5049, 0.9927, 0.5474, 0.9762, 0.5467, 0.9766, 0.5007, 0.3308, 0.6883, 0.3089, 0.718, 0.2791, 0.719, 0.334, 0.6452, 0.6492, 0.817, 0.655, 0.8089, 0.672, 0.8073, 0.672, 0.8421, 0.6529, 0.8401, 0.648, 0.8278, 0.154, 0.1627, 0.1343, 0.1889, 0.1258, 0.1582, 0.154, 0.1627, 0.1258, 0.1582, 0.1439, 0.1239, 0.1378, 0.06717, 0.1434, 0.08776, 0.1523, 0.1297, 0.1439, 0.1239, 0.1258, 0.1582, 0.09383, 0.04091, 0.1255, 0.05573, 0.1297, 0.04658, 0.2006, 0.5227, 0.2054, 0.5049, 0.2054, 0.5405, 0.08436, 0.005569, 0.1169, 0.02617, 0.1255, 0.05573, 0.09383, 0.04091, 0.5282, 0.2655, 0.532, 0.2927, 0.508, 0.2626, 0.5061, 0.2573, 0.7083, 0.2419, 0.7086, 0.2648, 0.6893, 0.2676, 0.6906, 0.2577, 0.7086, 0.2648, 0.7086, 0.2819, 0.6917, 0.2753, 0.6893, 0.2676, 0.8192, 0.2432, 0.8274, 0.2385, 0.8321, 0.2762, 0.8242, 0.2786, 0.8002, 0.04536, 0.7955, 0.02618, 0.8086, 0.02877, 0.8174, 0.03701, 0.4911, 0.2841, 0.4782, 0.2807, 0.4791, 0.257, 0.4929, 0.2685, 0.5061, 0.3005, 0.4911, 0.2841, 0.4929, 0.2685, 0.5035, 0.2672, 0.8105, 0.2481, 0.8192, 0.2432, 0.8242, 0.2786, 0.8133, 0.2848, 0.8526, 0.2911, 0.8448, 0.2994, 0.8321, 0.2521, 0.8429, 0.2399, 0.8105, 0.2481, 0.8133, 0.2848, 0.7866, 0.2945, 0.7803, 0.2793, 0.532, 0.2486, 0.5282, 0.2655, 0.5061, 0.2573, 0.513, 0.2419, 0.2096, 0.8253, 0.1877, 0.8281, 0.175, 0.818, 0.1907, 0.8143, 0.5954, 0.2566, 0.5954, 0.277, 0.5731, 0.2871, 0.5732, 0.2419, 0.8657, 0.2902, 0.8526, 0.2911, 0.8429, 0.2399, 0.8579, 0.2515, 0.175, 0.818, 0.1705, 0.804, 0.1859, 0.7536, 0.1908, 0.7706, 0.1907, 0.8143, 0.175, 0.818, 0.1908, 0.7706, 0.2096, 0.7585, 0.5732, 0.2419, 0.5731, 0.2871, 0.5671, 0.2768, 0.5672, 0.2592, 0.6635, 0.9165, 0.648, 0.9025, 0.6574, 0.8768, 0.6635, 0.895, 0.6415, 0.2419, 0.6559, 0.2616, 0.6493, 0.2809, 0.6236, 0.2445, 0.8579, 0.2515, 0.8429, 0.2399, 0.8559, 0.2247, 0.8657, 0.2275, 0.5035, 0.2672, 0.4929, 0.2685, 0.4791, 0.257, 0.4738, 0.2496, 0.4744, 0.2462, 0.4832, 0.2419, 0.5061, 0.2496, 0.5055, 0.2607, 0.462, 0.6111, 0.4659, 0.6046, 0.4719, 0.6185, 0.468, 0.6251, 0.8959, 0.5711, 0.8791, 0.5711, 0.8816, 0.5523, 0.8882, 0.5523, 0.6236, 0.2445, 0.6493, 0.2809, 0.6336, 0.2809, 0.6236, 0.2667, 0.4618, 0.5982, 0.4719, 0.5815, 0.4659, 0.6046, 0.462, 0.6111, 0.9014, 0.7613, 0.8547, 0.7504, 0.8398, 0.6595, 0.9244, 0.7367, 0.7175, 0.4998, 0.751, 0.4959, 0.7659, 0.5624, 0.7057, 0.5753, 0.7252, 0.4812, 0.7237, 0.4385, 0.7595, 0.4346, 0.7937, 0.4861, 0.7237, 0.4385, 0.7062, 0.407, 0.7233, 0.381, 0.7595, 0.4346, 0.7937, 0.4861, 0.7595, 0.4346, 0.8074, 0.3827, 0.8141, 0.4765, 0.7595, 0.4346, 0.7233, 0.381, 0.7516, 0.3212, 0.8074, 0.3827, 0.9244, 0.7367, 0.8398, 0.6595, 0.862, 0.605, 0.9542, 0.6845, 0.8398, 0.8148, 0.9094, 0.7613, 0.9203, 0.7783, 0.8422, 0.8671, 0.9542, 0.6845, 0.862, 0.605, 0.9151, 0.5817, 0.9542, 0.6257, 0.8422, 0.8671, 0.9203, 0.7783, 0.9203, 0.8507, 0.8631, 0.9199, 0.8141, 0.4765, 0.8074, 0.3827, 0.8564, 0.3602, 0.8763, 0.4202, 0.8074, 0.3827, 0.7516, 0.3212, 0.8104, 0.305, 0.8564, 0.3602, 0.8763, 0.3391, 0.8763, 0.4202, 0.8564, 0.3602, 0.8104, 0.305, 0.1343, 0.1889, 0.1612, 0.1923, 0.1731, 0.2357, 0.1477, 0.2381, 0.5801, 0.5139, 0.5893, 0.5004, 0.5987, 0.5136, 0.5836, 0.5277, 0.5893, 0.5004, 0.5986, 0.4869, 0.6138, 0.4995, 0.5987, 0.5136, 0.5836, 0.5277, 0.5987, 0.5136, 0.6218, 0.5345, 0.6069, 0.5486, 0.5987, 0.5136, 0.6138, 0.4995, 0.6415, 0.5239, 0.6218, 0.5345, 0.6069, 0.5486, 0.6218, 0.5345, 0.661, 0.5611, 0.6451, 0.5739, 0.6218, 0.5345, 0.6415, 0.5239, 0.665, 0.5435, 0.661, 0.5611, 0.9303, 0.81, 0.9518, 0.8103, 0.9541, 0.8497, 0.9355, 0.8494, 0.1477, 0.2381, 0.1731, 0.2357, 0.1902, 0.2983, 0.1648, 0.3007, 0.6451, 0.5739, 0.661, 0.5611, 0.695, 0.5657, 0.7057, 0.5817, 0.9292, 0.8623, 0.9355, 0.8494, 0.9413, 0.8811, 0.9368, 0.9042, 0.1648, 0.3007, 0.1902, 0.2983, 0.1961, 0.3595, 0.1818, 0.3622, 0.9355, 0.8494, 0.9541, 0.8497, 0.9562, 0.8807, 0.9413, 0.8811, 0.9413, 0.8811, 0.9562, 0.8807, 0.9565, 0.8856, 0.9588, 0.9123, 0.9436, 0.9215, 0.9368, 0.9042, 0.9596, 0.9306, 0.9599, 0.945, 0.9368, 0.9042, 0.9413, 0.8811, 0.9588, 0.9123, 0.9596, 0.9306, 0.1818, 0.3622, 0.1961, 0.3595, 0.1886, 0.3866, 0.1858, 0.3764, 0.7246, 0.7633, 0.7746, 0.7317, 0.7847, 0.7758, 0.7417, 0.7796, 0.7126, 0.7346, 0.7185, 0.7033, 0.7572, 0.6931, 0.7616, 0.7188, 0.7746, 0.7317, 0.7246, 0.7633, 0.7872, 0.6798, 0.7936, 0.6671, 0.8246, 0.7202, 0.8037, 0.7195, 0.7995, 0.7003, 0.78, 0.7157, 0.7995, 0.7003, 0.8037, 0.7195, 0.7868, 0.7326, 0.1269, 0.905, 0.119, 0.8841, 0.1467, 0.8341, 0.1334, 0.8543, 0.1379, 0.8666, 0.7353, 0.6907, 0.7756, 0.666, 0.7936, 0.6671, 0.7872, 0.6798, 0.7616, 0.7188, 0.78, 0.7157, 0.7868, 0.7326, 0.7746, 0.7317, 0.7572, 0.6931, 0.7643, 0.681, 0.78, 0.7157, 0.7616, 0.7188, 0.7643, 0.681, 0.7872, 0.6798, 0.7995, 0.7003, 0.78, 0.7157, 0.7129, 0.4927, 0.7659, 0.4861, 0.751, 0.4959, 0.7175, 0.4998, 0.7057, 0.4185, 0.7237, 0.4385, 0.7252, 0.4812, 0.7135, 0.4856, 0.2201, 0.4464, 0.2819, 0.4297, 0.2838, 0.4838, 0.2697, 0.4802, 0.2201, 0.4464, 0.2431, 0.41, 0.28, 0.4185, 0.2819, 0.4297, 0.28, 0.4185, 0.3203, 0.4526, 0.309, 0.4533, 0.2819, 0.4297, 0.8739, 0.2094, 0.8912, 0.2118, 0.8785, 0.2247, 0.8674, 0.2216, 0.5853, 0.7928, 0.6023, 0.7931, 0.6111, 0.8011, 0.5893, 0.8056, 0.554, 0.6208, 0.5939, 0.6081, 0.6105, 0.6643, 0.5699, 0.672, 0.9318, 0.2895, 0.8998, 0.2634, 0.9178, 0.2247, 0.9318, 0.2536, 0.8766, 0.0, 0.9224, 0.01275, 0.9223, 0.06227, 0.8894, 0.04122, 0.5444, 0.5953, 0.5971, 0.5817, 0.5939, 0.6081, 0.554, 0.6208, 0.5705, 0.7408, 0.6, 0.7356, 0.6023, 0.7931, 0.5853, 0.7928, 0.8776, 0.1368, 0.9076, 0.1406, 0.8912, 0.2118, 0.8739, 0.2094, 0.04664, 0.1538, 0.07012, 0.1805, 0.05834, 0.208, 0.02288, 0.1663, 0.05182, 0.05284, 0.03302, 0.0517, 0.01378, 0.05035, 0.04903, 0.01983, 0.9031, 0.07776, 0.9238, 0.1046, 0.9076, 0.1406, 0.8776, 0.1368, 0.5699, 0.672, 0.6105, 0.6643, 0.6, 0.7356, 0.5705, 0.7408, 0.4942, 0.7065, 0.5297, 0.6863, 0.543, 0.7644, 0.5226, 0.7612, 0.5104, 0.7714, 0.02497, 0.07498, 0.0303, 0.1197, 0.009423, 0.1248, 0.0, 0.08223, 0.4752, 0.6282, 0.5085, 0.611, 0.5105, 0.6393, 0.4723, 0.6596, 0.4723, 0.6596, 0.5105, 0.6393, 0.5297, 0.6863, 0.4942, 0.7065, 0.6236, 0.2809, 0.6334, 0.2823, 0.644, 0.2815, 0.644, 0.3026, 0.6379, 0.3028, 0.3788, 0.1506, 0.4068, 0.1843, 0.3918, 0.2143, 0.3732, 0.1716, 0.6472, 0.6656, 0.6774, 0.6742, 0.6545, 0.7456, 0.6261, 0.7375, 0.09073, 0.1705, 0.1036, 0.1764, 0.1343, 0.1889, 0.1129, 0.2055, 0.09399, 0.2151, 0.6261, 0.7375, 0.6545, 0.7456, 0.6275, 0.8015, 0.6138, 0.7946, 0.9782, 0.7621, 0.973, 0.8061, 0.9518, 0.8103, 0.949, 0.7613, 0.1467, 0.8752, 0.1632, 0.8751, 0.1868, 0.8753, 0.1827, 0.9358, 0.1509, 0.9358, 0.06644, 0.0399, 0.07426, 0.06966, 0.06591, 0.06393, 0.05182, 0.05284, 0.3774, 0.09617, 0.346, 0.09813, 0.348, 0.07423, 0.378, 0.07314, 0.3578, 0.1654, 0.3787, 0.2071, 0.3357, 0.2062, 0.3399, 0.1627, 0.4028, 0.1134, 0.4139, 0.1081, 0.413, 0.1467, 0.387, 0.1402, 0.378, 0.07314, 0.4031, 0.0496, 0.4046, 0.0779, 0.3943, 0.09286, 0.3787, 0.2071, 0.3845, 0.2674, 0.3301, 0.2629, 0.3357, 0.2062, 0.4031, 0.0496, 0.409, 0.01063, 0.4528, 0.04519, 0.4046, 0.0779, 0.4068, 0.1843, 0.4626, 0.2057, 0.4344, 0.2423, 0.3918, 0.2143, 0.4139, 0.1081, 0.4738, 0.0846, 0.4738, 0.1482, 0.413, 0.1467, 0.04671, 0.9086, 0.09515, 0.9188, 0.07977, 0.933, 0.06263, 0.9478, 0.4949, 0.03703, 0.5366, 0.0366, 0.5241, 0.08297, 0.4791, 0.08697, 0.01085, 0.5769, 0.0, 0.5293, 0.02741, 0.5493, 0.04922, 0.5931, 0.4738, 0.1316, 0.5114, 0.1421, 0.513, 0.2013, 0.4774, 0.1891, 0.0, 0.5293, 0.008374, 0.4765, 0.02981, 0.5055, 0.02741, 0.5493, 0.5114, 0.1421, 0.5319, 0.1836, 0.5551, 0.2152, 0.513, 0.2013, 0.1705, 0.688, 0.1916, 0.653, 0.2062, 0.6615, 0.2062, 0.7536, 0.5366, 0.0366, 0.5989, 0.03812, 0.56, 0.1303, 0.5241, 0.08297, 0.5989, 0.03812, 0.6514, 0.05976, 0.6222, 0.1318, 0.56, 0.1303, 0.008374, 0.4765, 0.02554, 0.4329, 0.04746, 0.4549, 0.03474, 0.4748, 0.02981, 0.5055, 0.5319, 0.1836, 0.599, 0.1906, 0.6066, 0.2236, 0.5551, 0.2152, 0.4576, 0.821, 0.464, 0.8098, 0.4448, 0.884, 0.4195, 0.8844, 0.6514, 0.05976, 0.6979, 0.1059, 0.6595, 0.1462, 0.6222, 0.1318, 0.02554, 0.4329, 0.08469, 0.4037, 0.06638, 0.4417, 0.04746, 0.4549, 0.599, 0.1906, 0.6604, 0.1904, 0.6654, 0.2237, 0.6066, 0.2236, 0.2352, 0.6072, 0.2536, 0.6483, 0.2457, 0.6542, 0.2133, 0.6407, 0.1173, 0.4451, 0.156, 0.3965, 0.1821, 0.4114, 0.1743, 0.4922, 0.3248, 0.5893, 0.2924, 0.66, 0.2833, 0.6279, 0.2761, 0.5939, 0.08469, 0.4037, 0.1224, 0.3866, 0.1344, 0.397, 0.06638, 0.4417, 0.2924, 0.66, 0.2708, 0.6899, 0.2451, 0.6802, 0.242, 0.6646, 0.2457, 0.6542, 0.2536, 0.6483, 0.2833, 0.6279, 0.3612, 0.6121, 0.334, 0.6452, 0.2924, 0.66, 0.3248, 0.5893, 0.06638, 0.4417, 0.1344, 0.397, 0.156, 0.3965, 0.1173, 0.4451, 0.09414, 0.4381, 0.6763, 0.03494, 0.7122, 0.08114, 0.6979, 0.1059, 0.6514, 0.05976, 0.04746, 0.4549, 0.06638, 0.4417, 0.09414, 0.4381, 0.1173, 0.4451, 0.1243, 0.4587, 0.09017, 0.4484, 0.09072, 0.4937, 0.09017, 0.4484, 0.1243, 0.4587, 0.1421, 0.4931, 0.1219, 0.4987, 0.1024, 0.49, 0.6166, 0.00983, 0.6763, 0.03494, 0.6514, 0.05976, 0.5989, 0.03812, 0.5946, 0.0, 0.6166, 0.00983, 0.5989, 0.03812, 0.5366, 0.0366, 0.02741, 0.5493, 0.02981, 0.5055, 0.04291, 0.5345, 0.06223, 0.5428, 0.1072, 0.5573, 0.09923, 0.5783, 0.4541, 0.3683, 0.3801, 0.3226, 0.4339, 0.305, 0.4723, 0.3373, 0.04922, 0.5931, 0.02741, 0.5493, 0.09923, 0.5783, 0.103, 0.6081, 0.3509, 0.04115, 0.3543, 0.0, 0.409, 0.01063, 0.4031, 0.0496, 0.06241, 0.6493, 0.04922, 0.5931, 0.103, 0.6081, 0.0705, 0.653, 0.348, 0.07423, 0.3509, 0.04115, 0.4031, 0.0496, 0.378, 0.07314, 0.3732, 0.1716, 0.3918, 0.2143, 0.3787, 0.2071, 0.3578, 0.1654, 0.3911, 0.1017, 0.3774, 0.09617, 0.378, 0.07314, 0.3943, 0.09286, 0.5939, 0.6081, 0.6328, 0.6087, 0.6472, 0.6656, 0.6105, 0.6643, 0.5971, 0.5817, 0.6286, 0.5819, 0.6307, 0.5953, 0.6328, 0.6087, 0.5939, 0.6081, 0.6, 0.7356, 0.6261, 0.7375, 0.6138, 0.7946, 0.6023, 0.7931, 0.07012, 0.1805, 0.09073, 0.1705, 0.09399, 0.2151, 0.05834, 0.208, 0.6105, 0.6643, 0.6472, 0.6656, 0.6261, 0.7375, 0.6, 0.7356, 0.833, 0.07471, 0.9031, 0.07776, 0.8776, 0.1368, 0.8357, 0.1434, 0.06644, 0.0399, 0.05182, 0.05284, 0.04903, 0.01983, 0.08436, 0.005569, 0.8357, 0.1434, 0.8776, 0.1368, 0.8739, 0.2094, 0.8459, 0.2047, 0.8415, 0.004146, 0.8766, 0.0, 0.8894, 0.04122, 0.838, 0.02423, 0.838, 0.02423, 0.8894, 0.04122, 0.9031, 0.07776, 0.833, 0.07471, 0.06085, 0.09334, 0.06924, 0.0858, 0.07478, 0.1064, 0.07082, 0.117, 0.1821, 0.5354, 0.1856, 0.5049, 0.1998, 0.5158, 0.2006, 0.534, 0.09923, 0.5783, 0.1383, 0.5804, 0.1437, 0.5984, 0.103, 0.6081, 0.07082, 0.117, 0.07478, 0.1064, 0.08147, 0.1267, 0.06907, 0.1611, 0.6595, 0.1462, 0.7072, 0.1609, 0.705, 0.1958, 0.6604, 0.1904, 0.5241, 0.08297, 0.56, 0.1303, 0.5319, 0.1836, 0.5114, 0.1421, 0.4791, 0.08697, 0.5241, 0.08297, 0.5114, 0.1421, 0.4738, 0.1316, 0.4046, 0.0779, 0.4528, 0.04519, 0.4738, 0.0846, 0.4139, 0.1081, 0.3943, 0.09286, 0.4046, 0.0779, 0.4139, 0.1081, 0.4028, 0.1134, 0.05182, 0.05284, 0.06591, 0.06393, 0.06924, 0.0858, 0.06085, 0.09334, 0.5297, 0.6863, 0.5699, 0.672, 0.5705, 0.7408, 0.543, 0.7644, 0.0303, 0.1197, 0.04664, 0.1538, 0.02288, 0.1663, 0.009423, 0.1248, 0.543, 0.7644, 0.5705, 0.7408, 0.5853, 0.7928, 0.564, 0.7962, 0.5492, 0.7757, 0.5085, 0.611, 0.5444, 0.5953, 0.554, 0.6208, 0.5105, 0.6393, 0.5105, 0.6393, 0.554, 0.6208, 0.5699, 0.672, 0.5297, 0.6863, 0.6559, 0.3045, 0.6591, 0.2872, 0.6742, 0.2785, 0.6763, 0.3045, 0.2133, 0.6407, 0.2457, 0.6542, 0.242, 0.6646, 0.2097, 0.6516, 0.6066, 0.2236, 0.6654, 0.2237, 0.662, 0.2301, 0.6018, 0.2419, 0.5551, 0.2152, 0.6066, 0.2236, 0.6018, 0.2419, 0.5568, 0.2404, 0.513, 0.2013, 0.5551, 0.2152, 0.5568, 0.2404, 0.5096, 0.2419, 0.4774, 0.1891, 0.513, 0.2013, 0.5096, 0.2419, 0.4788, 0.2364, 0.413, 0.1467, 0.4738, 0.1482, 0.4626, 0.2057, 0.4068, 0.1843, 0.387, 0.1402, 0.413, 0.1467, 0.4068, 0.1843, 0.3788, 0.1506, 0.6951, 0.2835, 0.7067, 0.2819, 0.7067, 0.3047, 0.6893, 0.292, 0.07012, 0.1805, 0.04664, 0.1538, 0.06907, 0.1611, 0.09073, 0.1705, 0.9223, 0.06227, 0.9523, 0.06448, 0.9539, 0.1213, 0.9238, 0.1046, 0.9224, 0.01275, 0.9539, 0.03115, 0.9523, 0.06448, 0.9223, 0.06227, 0.9076, 0.1406, 0.921, 0.1794, 0.9164, 0.1986, 0.9027, 0.2141, 0.8912, 0.2118, 0.03302, 0.0517, 0.02497, 0.07498, 0.0, 0.08223, 0.01378, 0.05035, 0.9238, 0.1046, 0.9539, 0.1213, 0.921, 0.1794, 0.9076, 0.1406, 0.09515, 0.8341, 0.07518, 0.8751, 0.09515, 0.9188, 0.04671, 0.9086, 0.05345, 0.8952, 0.07884, 0.8423, 0.3845, 0.2674, 0.3613, 0.305, 0.326, 0.3041, 0.3301, 0.2629, 0.1437, 0.5984, 0.1649, 0.5877, 0.1821, 0.594, 0.1734, 0.6095, 0.5408, 0.8525, 0.5117, 0.8169, 0.5092, 0.8117, 0.535, 0.8073, 0.527, 0.8604, 0.4968, 0.8332, 0.5117, 0.8169, 0.5408, 0.8525, 0.1442, 0.559, 0.1683, 0.5693, 0.1654, 0.5796, 0.1383, 0.5804, 0.1383, 0.5804, 0.1654, 0.5796, 0.1649, 0.5877, 0.1437, 0.5984, 0.9178, 0.401, 0.9282, 0.4598, 0.8783, 0.4431, 0.8763, 0.4157, 0.02497, 0.07498, 0.03302, 0.0517, 0.05182, 0.05284, 0.06085, 0.09334, 0.08853, 0.147, 0.09273, 0.1378, 0.1036, 0.1764, 0.09073, 0.1705, 0.08853, 0.147, 0.09073, 0.1705, 0.06907, 0.1611, 0.08147, 0.1267, 0.5766, 0.8288, 0.5872, 0.8073, 0.6018, 0.8107, 0.6065, 0.8274, 0.9052, 0.3207, 0.9143, 0.3057, 0.9146, 0.3517, 0.8925, 0.3638, 0.8925, 0.3638, 0.9146, 0.3517, 0.9178, 0.401, 0.8763, 0.4157, 0.4218, 0.6931, 0.4605, 0.7162, 0.4618, 0.7668, 0.4362, 0.7583, 0.4362, 0.7583, 0.4618, 0.7668, 0.4566, 0.8098, 0.4376, 0.78, 0.0303, 0.1197, 0.08223, 0.1838, 0.09766, 0.1991, 0.04664, 0.1538, 0.02497, 0.07498, 0.06116, 0.113, 0.08223, 0.1838, 0.0303, 0.1197, 0.5769, 0.9056, 0.6058, 0.8701, 0.6065, 0.9227, 0.5756, 0.93, 0.5599, 0.867, 0.6065, 0.8274, 0.6058, 0.8701, 0.5769, 0.9056, 0.5408, 0.8804, 0.5766, 0.8288, 0.6065, 0.8274, 0.5599, 0.867, 0.06085, 0.09334, 0.09058, 0.1023, 0.06116, 0.113, 0.02497, 0.07498, 0.4195, 0.6636, 0.4216, 0.6055, 0.4455, 0.5815, 0.4618, 0.6272, 0.9282, 0.4598, 0.8996, 0.5475, 0.8797, 0.5415, 0.8783, 0.4431, 0.9361, 0.3989, 0.9382, 0.4885, 0.9282, 0.4598, 0.9178, 0.401, 0.4218, 0.6931, 0.4195, 0.6636, 0.4618, 0.6272, 0.4605, 0.7162, 0.8039, 0.8283, 0.8032, 0.8559, 0.7498, 0.8585, 0.7682, 0.8331, 0.8039, 0.952, 0.7844, 0.9591, 0.7675, 0.9485, 0.7652, 0.9185, 0.8032, 0.8559, 0.8039, 0.952, 0.7652, 0.9185, 0.7498, 0.8585, 0.9382, 0.4885, 0.9147, 0.5375, 0.8996, 0.5475, 0.9282, 0.4598, 0.9178, 0.401, 0.9146, 0.3517, 0.9143, 0.3057, 0.9308, 0.305, 0.9382, 0.3475, 0.9361, 0.3989, 0.2924, 0.66, 0.334, 0.6452, 0.2791, 0.719, 0.2708, 0.6899, 0.6492, 0.8671, 0.648, 0.8564, 0.6529, 0.8441, 0.672, 0.8421, 0.672, 0.8768, 0.655, 0.8752, 0.1036, 0.1764, 0.1258, 0.1582, 0.1343, 0.1889, 0.1036, 0.1764, 0.09273, 0.1378, 0.1258, 0.1582, 0.06924, 0.0858, 0.06591, 0.06393, 0.07426, 0.06966, 0.09383, 0.04091, 0.1258, 0.1582, 0.09273, 0.1378, 0.08853, 0.147, 0.07478, 0.1064, 0.1952, 0.6223, 0.2003, 0.6092, 0.2003, 0.6385, 0.08436, 0.005569, 0.09383, 0.04091, 0.07426, 0.06966, 0.06644, 0.0399, 0.2041, 0.4811, 0.1821, 0.4894, 0.1839, 0.4839, 0.2079, 0.4536, 0.2096, 0.8682, 0.1919, 0.8524, 0.1905, 0.8425, 0.2096, 0.8453, 0.2096, 0.8453, 0.1905, 0.8425, 0.1928, 0.8348, 0.2096, 0.8281, 0.8995, 0.2345, 0.8672, 0.251, 0.8657, 0.2429, 0.8998, 0.2247, 0.921, 0.1794, 0.9382, 0.1877, 0.9294, 0.196, 0.9164, 0.1986, 0.5492, 0.7757, 0.5351, 0.779, 0.5205, 0.769, 0.543, 0.7644, 0.564, 0.7962, 0.5351, 0.7917, 0.5351, 0.779, 0.5492, 0.7757, 0.8998, 0.2446, 0.8673, 0.2638, 0.8672, 0.251, 0.8995, 0.2345, 0.8465, 0.4974, 0.8332, 0.5584, 0.8266, 0.5416, 0.8416, 0.4861, 0.8998, 0.2446, 0.8938, 0.2868, 0.8772, 0.2905, 0.8673, 0.2638, 0.2079, 0.4981, 0.189, 0.5049, 0.1821, 0.4894, 0.2041, 0.4811, 0.5163, 0.8022, 0.4944, 0.7951, 0.4852, 0.7811, 0.5029, 0.7838, 0.6236, 0.2722, 0.6014, 0.287, 0.6014, 0.2419, 0.6236, 0.2518, 0.8623, 0.4941, 0.8499, 0.5423, 0.8332, 0.5584, 0.8465, 0.4974, 0.1979, 0.4536, 0.1966, 0.4037, 0.2063, 0.3888, 0.2063, 0.4415, 0.1839, 0.4455, 0.1821, 0.3866, 0.1966, 0.4037, 0.1979, 0.4536, 0.6014, 0.287, 0.5954, 0.2699, 0.5954, 0.2522, 0.6014, 0.2419, 0.2085, 0.8682, 0.2085, 0.8896, 0.2005, 0.9075, 0.1905, 0.8814, 0.5482, 0.2419, 0.5671, 0.2443, 0.5384, 0.279, 0.532, 0.2608, 0.8499, 0.5423, 0.8623, 0.563, 0.8486, 0.5711, 0.8332, 0.5584, 0.5351, 0.7917, 0.5281, 0.797, 0.5163, 0.8022, 0.5029, 0.7838, 0.5066, 0.7717, 0.5109, 0.7678, 0.5205, 0.769, 0.5351, 0.779, 0.1954, 0.5795, 0.2013, 0.5656, 0.2053, 0.5721, 0.1993, 0.5861, 0.8623, 0.5711, 0.87, 0.5523, 0.8765, 0.5523, 0.8791, 0.5711, 0.5671, 0.2443, 0.5671, 0.2643, 0.5559, 0.2779, 0.5384, 0.279, 0.1952, 0.5924, 0.1954, 0.5795, 0.1993, 0.5861, 0.2053, 0.6092, 0.3421, 0.8285, 0.3428, 0.8587, 0.2256, 0.867, 0.2925, 0.8037, 0.7779, 0.5608, 0.7659, 0.4861, 0.8266, 0.4982, 0.8117, 0.5643, 0.01949, 0.6579, 0.08794, 0.653, 0.05373, 0.7045, 0.01793, 0.7006, 0.01793, 0.7006, 0.05373, 0.7045, 0.0176, 0.7581, 0.0004616, 0.7321, 0.08794, 0.653, 0.1083, 0.6626, 0.1016, 0.7564, 0.05373, 0.7045, 0.05373, 0.7045, 0.1016, 0.7564, 0.0459, 0.8179, 0.0176, 0.7581, 0.3428, 0.8587, 0.3428, 0.9256, 0.2097, 0.9227, 0.2256, 0.867, 0.3428, 0.8633, 0.3638, 0.8318, 0.389, 0.9388, 0.3765, 0.9415, 0.3428, 0.9256, 0.302, 0.967, 0.2326, 0.9672, 0.2097, 0.9227, 0.3638, 0.8318, 0.4138, 0.8037, 0.4138, 0.8938, 0.389, 0.9388, 0.1083, 0.6626, 0.1705, 0.7189, 0.1506, 0.7789, 0.1016, 0.7564, 0.1016, 0.7564, 0.1506, 0.7789, 0.1046, 0.8341, 0.0459, 0.8179, 0.1705, 0.8, 0.1046, 0.8341, 0.1506, 0.7789, 0.1705, 0.7189, 0.1343, 0.1889, 0.1477, 0.2381, 0.1247, 0.2489, 0.1129, 0.2055, 0.1563, 0.8426, 0.1748, 0.8341, 0.169, 0.8546, 0.1515, 0.8589, 0.1515, 0.8589, 0.169, 0.8546, 0.1632, 0.8751, 0.1467, 0.8752, 0.6125, 0.9868, 0.6076, 0.9477, 0.6257, 0.9465, 0.6302, 0.9848, 0.6302, 0.9848, 0.6257, 0.9465, 0.6459, 0.94, 0.648, 0.9829, 0.6076, 0.9477, 0.6065, 0.8917, 0.6251, 0.8893, 0.6257, 0.9465, 0.6257, 0.9465, 0.6251, 0.8893, 0.6432, 0.9031, 0.6459, 0.94, 0.973, 0.8061, 0.9725, 0.846, 0.9541, 0.8497, 0.9518, 0.8103, 0.1477, 0.2381, 0.1648, 0.3007, 0.1419, 0.3115, 0.1247, 0.2489, 0.6065, 0.8917, 0.6352, 0.8353, 0.6396, 0.8562, 0.6251, 0.8893, 0.6251, 0.8893, 0.6396, 0.8562, 0.6411, 0.8723, 0.6432, 0.9031, 0.1648, 0.3007, 0.1818, 0.3622, 0.1683, 0.367, 0.1419, 0.3115, 0.9725, 0.846, 0.9703, 0.8785, 0.9562, 0.8807, 0.9541, 0.8497, 0.9703, 0.8785, 0.9588, 0.9123, 0.9565, 0.8856, 0.9562, 0.8807, 0.6352, 0.8353, 0.6423, 0.8073, 0.648, 0.8218, 0.6396, 0.8562, 0.9782, 0.9004, 0.9596, 0.9306, 0.9588, 0.9123, 0.9703, 0.8785, 0.1818, 0.3622, 0.1858, 0.3764, 0.1886, 0.3866, 0.1683, 0.367, 0.03474, 0.4748, 0.04746, 0.4549, 0.09017, 0.4484, 0.09072, 0.4937, 0.02981, 0.5055, 0.03474, 0.4748, 0.09072, 0.4937, 0.08111, 0.5094, 0.08297, 0.5353, 0.04291, 0.5345, 0.1152, 0.5412, 0.1223, 0.5183, 0.1219, 0.4987, 0.1421, 0.4931, 0.1244, 0.552, 0.09977, 0.508, 0.1024, 0.49, 0.1219, 0.4987, 0.1223, 0.5183, 0.1952, 0.5656, 0.1952, 0.6023, 0.188, 0.6141, 0.195, 0.6345, 0.1821, 0.5833, 0.06223, 0.5428, 0.1152, 0.5412, 0.1244, 0.552, 0.1072, 0.5573, 0.08111, 0.5094, 0.09072, 0.4937, 0.1024, 0.49, 0.09977, 0.508, 0.08297, 0.5353, 0.08111, 0.5094, 0.09977, 0.508, 0.09268, 0.5454, 0.09268, 0.5454, 0.09977, 0.508, 0.1223, 0.5183, 0.1152, 0.5412, 0.7734, 0.5678, 0.7779, 0.5608, 0.8117, 0.5643, 0.8266, 0.5741, 0.0, 0.7206, 0.007772, 0.6535, 0.01949, 0.6579, 0.01793, 0.7006, 0.6604, 0.1904, 0.599, 0.1906, 0.5784, 0.1803, 0.614, 0.1397, 0.6604, 0.1904, 0.614, 0.1397, 0.6222, 0.1318, 0.6595, 0.1462, 0.6222, 0.1318, 0.614, 0.1397, 0.5663, 0.1348, 0.56, 0.1303])
me_cube_065.materials.append(mat_material_001)
me_cube_065.use_remesh_fix_poles = True
me_cube_065.use_remesh_preserve_attributes = False
me_cube_065.update()

# ---- objects
ob_light = bpy.data.objects.new('Light', light_light)
ob_camera = bpy.data.objects.new('Camera', cam_camera)
ob_cria = bpy.data.objects.new('cria', me_cube_065)

# ---- transforms, parenting, visibility, modifiers, constraints
ob_light.location = (4.076, 1.005, 5.904)
ob_light.rotation_euler = (0.6503, 0.05522, 1.866)
ob_light.lock_rotations_4d = False
ob_light.empty_display_type = 'ARROWS'
ob_light.color = (0.0, 0.0, 0.0, 0.0)
ob_light.lineart.crease_threshold = 0.0
ob_camera.location = (7.359, -6.926, 4.958)
ob_camera.rotation_euler = (1.109, 0.0, 0.8149)
ob_camera.lock_rotations_4d = False
ob_camera.empty_display_type = 'ARROWS'
ob_camera.color = (0.0, 0.0, 0.0, 0.0)
ob_camera.display_type = 'WIRE'
ob_camera.lineart.crease_threshold = 0.0
ob_cria.location = (0.0, 0.0, 0.0)
ob_cria.rotation_euler = (0.0, -0.0, 3.142)
ob_cria.scale = (6.0, 6.0, 6.0)

# ---- collection membership
col_collection.objects.link(ob_light)
col_collection.objects.link(ob_camera)
col_collection.objects.link(ob_cria)

# ---- scene / render settings (as saved in the file)
scene.camera = ob_camera
scene.frame_start = 1; scene.frame_end = 250; scene.frame_set(1)
scene.render.engine = 'CYCLES'
scene.cycles.use_denoising = False
scene.cycles.samples = 128
scene.cycles.sampling_pattern = 'TABULATED_SOBOL'
scene.cycles.use_adaptive_sampling = False
scene.cycles.use_light_tree = False
scene.view_settings.view_transform = 'Filmic'
bpy.context.view_layer.update()

